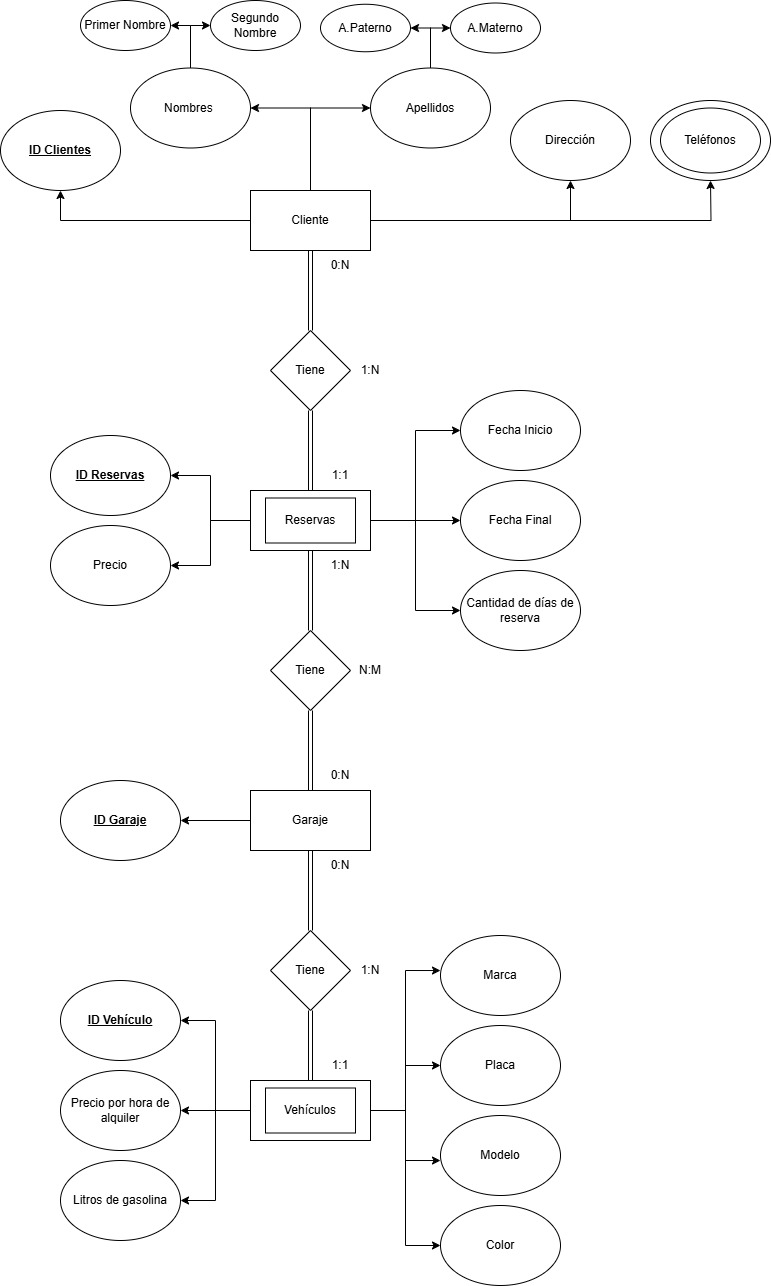

The diagram above was exported from draw.io. Its source (the exported page's mxGraphModel, read from the mxfile embedded in the PNG):
<mxGraphModel dx="1674" dy="738" grid="1" gridSize="10" guides="1" tooltips="1" connect="1" arrows="1" fold="1" page="1" pageScale="1" pageWidth="1100" pageHeight="1700" background="#ffffff" math="0" shadow="0">
  <root>
    <mxCell id="0" />
    <mxCell id="1" parent="0" />
    <mxCell id="VYKf2ff6gS8zMT0qYGV--24" style="edgeStyle=orthogonalEdgeStyle;rounded=0;orthogonalLoop=1;jettySize=auto;html=1;exitX=0.5;exitY=0;exitDx=0;exitDy=0;entryX=1;entryY=0.5;entryDx=0;entryDy=0;" parent="1" source="VYKf2ff6gS8zMT0qYGV--2" target="VYKf2ff6gS8zMT0qYGV--5" edge="1">
      <mxGeometry relative="1" as="geometry" />
    </mxCell>
    <mxCell id="VYKf2ff6gS8zMT0qYGV--25" style="edgeStyle=orthogonalEdgeStyle;rounded=0;orthogonalLoop=1;jettySize=auto;html=1;exitX=0.5;exitY=0;exitDx=0;exitDy=0;entryX=0;entryY=0.5;entryDx=0;entryDy=0;" parent="1" source="VYKf2ff6gS8zMT0qYGV--2" target="VYKf2ff6gS8zMT0qYGV--8" edge="1">
      <mxGeometry relative="1" as="geometry" />
    </mxCell>
    <mxCell id="VYKf2ff6gS8zMT0qYGV--26" style="edgeStyle=orthogonalEdgeStyle;rounded=0;orthogonalLoop=1;jettySize=auto;html=1;exitX=1;exitY=0.5;exitDx=0;exitDy=0;entryX=0.5;entryY=1;entryDx=0;entryDy=0;" parent="1" source="VYKf2ff6gS8zMT0qYGV--2" target="VYKf2ff6gS8zMT0qYGV--3" edge="1">
      <mxGeometry relative="1" as="geometry" />
    </mxCell>
    <mxCell id="VYKf2ff6gS8zMT0qYGV--27" style="edgeStyle=orthogonalEdgeStyle;rounded=0;orthogonalLoop=1;jettySize=auto;html=1;exitX=1;exitY=0.5;exitDx=0;exitDy=0;" parent="1" source="VYKf2ff6gS8zMT0qYGV--2" edge="1">
      <mxGeometry relative="1" as="geometry">
        <mxPoint x="920" y="380" as="targetPoint" />
      </mxGeometry>
    </mxCell>
    <mxCell id="VYKf2ff6gS8zMT0qYGV--28" style="edgeStyle=orthogonalEdgeStyle;rounded=0;orthogonalLoop=1;jettySize=auto;html=1;exitX=0;exitY=0.5;exitDx=0;exitDy=0;entryX=0.5;entryY=1;entryDx=0;entryDy=0;" parent="1" source="VYKf2ff6gS8zMT0qYGV--2" target="VYKf2ff6gS8zMT0qYGV--4" edge="1">
      <mxGeometry relative="1" as="geometry" />
    </mxCell>
    <mxCell id="VYKf2ff6gS8zMT0qYGV--30" style="edgeStyle=orthogonalEdgeStyle;rounded=0;orthogonalLoop=1;jettySize=auto;html=1;exitX=0.5;exitY=1;exitDx=0;exitDy=0;entryX=0.5;entryY=0;entryDx=0;entryDy=0;shape=link;" parent="1" source="VYKf2ff6gS8zMT0qYGV--2" target="VYKf2ff6gS8zMT0qYGV--29" edge="1">
      <mxGeometry relative="1" as="geometry" />
    </mxCell>
    <mxCell id="VYKf2ff6gS8zMT0qYGV--2" value="Cliente" style="rounded=0;whiteSpace=wrap;html=1;" parent="1" vertex="1">
      <mxGeometry x="460" y="390" width="120" height="60" as="geometry" />
    </mxCell>
    <mxCell id="VYKf2ff6gS8zMT0qYGV--3" value="Dirección" style="ellipse;whiteSpace=wrap;html=1;" parent="1" vertex="1">
      <mxGeometry x="720" y="300" width="120" height="80" as="geometry" />
    </mxCell>
    <mxCell id="VYKf2ff6gS8zMT0qYGV--4" value="&lt;b&gt;&lt;u&gt;ID Clientes&lt;/u&gt;&lt;/b&gt;" style="ellipse;whiteSpace=wrap;html=1;" parent="1" vertex="1">
      <mxGeometry x="210" y="310" width="120" height="80" as="geometry" />
    </mxCell>
    <mxCell id="VYKf2ff6gS8zMT0qYGV--16" value="" style="group" parent="1" vertex="1" connectable="0">
      <mxGeometry x="860" y="300" width="120" height="80" as="geometry" />
    </mxCell>
    <mxCell id="VYKf2ff6gS8zMT0qYGV--14" value="" style="ellipse;whiteSpace=wrap;html=1;" parent="VYKf2ff6gS8zMT0qYGV--16" vertex="1">
      <mxGeometry width="120" height="80" as="geometry" />
    </mxCell>
    <mxCell id="VYKf2ff6gS8zMT0qYGV--15" value="Teléfonos" style="ellipse;whiteSpace=wrap;html=1;" parent="VYKf2ff6gS8zMT0qYGV--16" vertex="1">
      <mxGeometry x="10" y="7.5" width="100" height="65" as="geometry" />
    </mxCell>
    <mxCell id="VYKf2ff6gS8zMT0qYGV--20" value="" style="group" parent="1" vertex="1" connectable="0">
      <mxGeometry x="530" y="202.5" width="220" height="145" as="geometry" />
    </mxCell>
    <mxCell id="VYKf2ff6gS8zMT0qYGV--18" style="edgeStyle=orthogonalEdgeStyle;rounded=0;orthogonalLoop=1;jettySize=auto;html=1;exitX=0.5;exitY=0;exitDx=0;exitDy=0;entryX=1;entryY=0.5;entryDx=0;entryDy=0;" parent="VYKf2ff6gS8zMT0qYGV--20" source="VYKf2ff6gS8zMT0qYGV--8" target="VYKf2ff6gS8zMT0qYGV--9" edge="1">
      <mxGeometry relative="1" as="geometry" />
    </mxCell>
    <mxCell id="VYKf2ff6gS8zMT0qYGV--19" style="edgeStyle=orthogonalEdgeStyle;rounded=0;orthogonalLoop=1;jettySize=auto;html=1;exitX=0.5;exitY=0;exitDx=0;exitDy=0;entryX=0;entryY=0.5;entryDx=0;entryDy=0;" parent="VYKf2ff6gS8zMT0qYGV--20" source="VYKf2ff6gS8zMT0qYGV--8" target="VYKf2ff6gS8zMT0qYGV--10" edge="1">
      <mxGeometry relative="1" as="geometry" />
    </mxCell>
    <mxCell id="VYKf2ff6gS8zMT0qYGV--8" value="Apellidos" style="ellipse;whiteSpace=wrap;html=1;" parent="VYKf2ff6gS8zMT0qYGV--20" vertex="1">
      <mxGeometry x="50" y="65" width="120" height="80" as="geometry" />
    </mxCell>
    <mxCell id="VYKf2ff6gS8zMT0qYGV--9" value="A.Paterno" style="ellipse;whiteSpace=wrap;html=1;" parent="VYKf2ff6gS8zMT0qYGV--20" vertex="1">
      <mxGeometry y="1.25" width="90" height="47.5" as="geometry" />
    </mxCell>
    <mxCell id="VYKf2ff6gS8zMT0qYGV--10" value="A.Materno" style="ellipse;whiteSpace=wrap;html=1;" parent="VYKf2ff6gS8zMT0qYGV--20" vertex="1">
      <mxGeometry x="130" width="90" height="50" as="geometry" />
    </mxCell>
    <mxCell id="VYKf2ff6gS8zMT0qYGV--23" value="" style="group" parent="1" vertex="1" connectable="0">
      <mxGeometry x="290" y="200" width="220" height="147.5" as="geometry" />
    </mxCell>
    <mxCell id="VYKf2ff6gS8zMT0qYGV--21" style="edgeStyle=orthogonalEdgeStyle;rounded=0;orthogonalLoop=1;jettySize=auto;html=1;exitX=0.5;exitY=0;exitDx=0;exitDy=0;entryX=1;entryY=0.5;entryDx=0;entryDy=0;" parent="VYKf2ff6gS8zMT0qYGV--23" source="VYKf2ff6gS8zMT0qYGV--5" target="VYKf2ff6gS8zMT0qYGV--6" edge="1">
      <mxGeometry relative="1" as="geometry" />
    </mxCell>
    <mxCell id="VYKf2ff6gS8zMT0qYGV--22" style="edgeStyle=orthogonalEdgeStyle;rounded=0;orthogonalLoop=1;jettySize=auto;html=1;exitX=0.5;exitY=0;exitDx=0;exitDy=0;entryX=0;entryY=0.5;entryDx=0;entryDy=0;" parent="VYKf2ff6gS8zMT0qYGV--23" source="VYKf2ff6gS8zMT0qYGV--5" target="VYKf2ff6gS8zMT0qYGV--7" edge="1">
      <mxGeometry relative="1" as="geometry" />
    </mxCell>
    <mxCell id="VYKf2ff6gS8zMT0qYGV--5" value="Nombres&amp;nbsp;" style="ellipse;whiteSpace=wrap;html=1;" parent="VYKf2ff6gS8zMT0qYGV--23" vertex="1">
      <mxGeometry x="50" y="67.5" width="120" height="80" as="geometry" />
    </mxCell>
    <mxCell id="VYKf2ff6gS8zMT0qYGV--6" value="Primer Nombre" style="ellipse;whiteSpace=wrap;html=1;" parent="VYKf2ff6gS8zMT0qYGV--23" vertex="1">
      <mxGeometry width="90" height="50" as="geometry" />
    </mxCell>
    <mxCell id="VYKf2ff6gS8zMT0qYGV--7" value="Segundo Nombre" style="ellipse;whiteSpace=wrap;html=1;" parent="VYKf2ff6gS8zMT0qYGV--23" vertex="1">
      <mxGeometry x="130" width="90" height="50" as="geometry" />
    </mxCell>
    <mxCell id="VYKf2ff6gS8zMT0qYGV--29" value="Tiene" style="rhombus;whiteSpace=wrap;html=1;" parent="1" vertex="1">
      <mxGeometry x="480" y="530" width="80" height="80" as="geometry" />
    </mxCell>
    <mxCell id="VYKf2ff6gS8zMT0qYGV--33" value="" style="group" parent="1" vertex="1" connectable="0">
      <mxGeometry x="460" y="690" width="120" height="60" as="geometry" />
    </mxCell>
    <mxCell id="VYKf2ff6gS8zMT0qYGV--31" value="" style="rounded=0;whiteSpace=wrap;html=1;" parent="VYKf2ff6gS8zMT0qYGV--33" vertex="1">
      <mxGeometry width="120" height="60" as="geometry" />
    </mxCell>
    <mxCell id="VYKf2ff6gS8zMT0qYGV--32" value="Reservas" style="rounded=0;whiteSpace=wrap;html=1;" parent="VYKf2ff6gS8zMT0qYGV--33" vertex="1">
      <mxGeometry x="15" y="7.5" width="90" height="45" as="geometry" />
    </mxCell>
    <mxCell id="VYKf2ff6gS8zMT0qYGV--34" style="edgeStyle=orthogonalEdgeStyle;rounded=0;orthogonalLoop=1;jettySize=auto;html=1;exitX=0.5;exitY=0;exitDx=0;exitDy=0;entryX=0.5;entryY=1;entryDx=0;entryDy=0;shape=link;" parent="1" source="VYKf2ff6gS8zMT0qYGV--31" target="VYKf2ff6gS8zMT0qYGV--29" edge="1">
      <mxGeometry relative="1" as="geometry" />
    </mxCell>
    <mxCell id="VYKf2ff6gS8zMT0qYGV--35" value="&lt;b&gt;&lt;u&gt;ID Reservas&lt;/u&gt;&lt;/b&gt;" style="ellipse;whiteSpace=wrap;html=1;" parent="1" vertex="1">
      <mxGeometry x="260" y="635" width="120" height="80" as="geometry" />
    </mxCell>
    <mxCell id="VYKf2ff6gS8zMT0qYGV--37" value="Fecha Inicio" style="ellipse;whiteSpace=wrap;html=1;" parent="1" vertex="1">
      <mxGeometry x="670" y="590" width="120" height="80" as="geometry" />
    </mxCell>
    <mxCell id="VYKf2ff6gS8zMT0qYGV--38" value="Fecha Final" style="ellipse;whiteSpace=wrap;html=1;" parent="1" vertex="1">
      <mxGeometry x="670" y="680" width="120" height="80" as="geometry" />
    </mxCell>
    <mxCell id="VYKf2ff6gS8zMT0qYGV--39" value="Cantidad de días de reserva" style="ellipse;whiteSpace=wrap;html=1;" parent="1" vertex="1">
      <mxGeometry x="670" y="770" width="120" height="80" as="geometry" />
    </mxCell>
    <mxCell id="VYKf2ff6gS8zMT0qYGV--40" value="Precio" style="ellipse;whiteSpace=wrap;html=1;" parent="1" vertex="1">
      <mxGeometry x="260" y="725" width="120" height="80" as="geometry" />
    </mxCell>
    <mxCell id="VYKf2ff6gS8zMT0qYGV--41" style="edgeStyle=orthogonalEdgeStyle;rounded=0;orthogonalLoop=1;jettySize=auto;html=1;exitX=1;exitY=0.5;exitDx=0;exitDy=0;entryX=0;entryY=0.5;entryDx=0;entryDy=0;" parent="1" source="VYKf2ff6gS8zMT0qYGV--31" target="VYKf2ff6gS8zMT0qYGV--38" edge="1">
      <mxGeometry relative="1" as="geometry" />
    </mxCell>
    <mxCell id="VYKf2ff6gS8zMT0qYGV--42" style="edgeStyle=orthogonalEdgeStyle;rounded=0;orthogonalLoop=1;jettySize=auto;html=1;exitX=1;exitY=0.5;exitDx=0;exitDy=0;entryX=0;entryY=0.5;entryDx=0;entryDy=0;" parent="1" source="VYKf2ff6gS8zMT0qYGV--31" target="VYKf2ff6gS8zMT0qYGV--37" edge="1">
      <mxGeometry relative="1" as="geometry" />
    </mxCell>
    <mxCell id="VYKf2ff6gS8zMT0qYGV--44" style="edgeStyle=orthogonalEdgeStyle;rounded=0;orthogonalLoop=1;jettySize=auto;html=1;exitX=1;exitY=0.5;exitDx=0;exitDy=0;entryX=0;entryY=0.5;entryDx=0;entryDy=0;" parent="1" source="VYKf2ff6gS8zMT0qYGV--31" target="VYKf2ff6gS8zMT0qYGV--39" edge="1">
      <mxGeometry relative="1" as="geometry" />
    </mxCell>
    <mxCell id="VYKf2ff6gS8zMT0qYGV--45" style="edgeStyle=orthogonalEdgeStyle;rounded=0;orthogonalLoop=1;jettySize=auto;html=1;exitX=0;exitY=0.5;exitDx=0;exitDy=0;entryX=1;entryY=0.5;entryDx=0;entryDy=0;" parent="1" source="VYKf2ff6gS8zMT0qYGV--31" target="VYKf2ff6gS8zMT0qYGV--35" edge="1">
      <mxGeometry relative="1" as="geometry" />
    </mxCell>
    <mxCell id="VYKf2ff6gS8zMT0qYGV--46" style="edgeStyle=orthogonalEdgeStyle;rounded=0;orthogonalLoop=1;jettySize=auto;html=1;exitX=0;exitY=0.5;exitDx=0;exitDy=0;entryX=1;entryY=0.5;entryDx=0;entryDy=0;" parent="1" source="VYKf2ff6gS8zMT0qYGV--31" target="VYKf2ff6gS8zMT0qYGV--40" edge="1">
      <mxGeometry relative="1" as="geometry" />
    </mxCell>
    <mxCell id="VYKf2ff6gS8zMT0qYGV--48" style="edgeStyle=orthogonalEdgeStyle;rounded=0;orthogonalLoop=1;jettySize=auto;html=1;exitX=0.5;exitY=0;exitDx=0;exitDy=0;entryX=0.5;entryY=1;entryDx=0;entryDy=0;shape=link;" parent="1" source="VYKf2ff6gS8zMT0qYGV--47" target="VYKf2ff6gS8zMT0qYGV--31" edge="1">
      <mxGeometry relative="1" as="geometry" />
    </mxCell>
    <mxCell id="VYKf2ff6gS8zMT0qYGV--47" value="Tiene" style="rhombus;whiteSpace=wrap;html=1;" parent="1" vertex="1">
      <mxGeometry x="480" y="830" width="80" height="80" as="geometry" />
    </mxCell>
    <mxCell id="VYKf2ff6gS8zMT0qYGV--51" style="edgeStyle=orthogonalEdgeStyle;rounded=0;orthogonalLoop=1;jettySize=auto;html=1;exitX=0.5;exitY=0;exitDx=0;exitDy=0;entryX=0.5;entryY=1;entryDx=0;entryDy=0;shape=link;" parent="1" source="VYKf2ff6gS8zMT0qYGV--50" target="VYKf2ff6gS8zMT0qYGV--47" edge="1">
      <mxGeometry relative="1" as="geometry" />
    </mxCell>
    <mxCell id="VYKf2ff6gS8zMT0qYGV--53" style="edgeStyle=orthogonalEdgeStyle;rounded=0;orthogonalLoop=1;jettySize=auto;html=1;exitX=0;exitY=0.5;exitDx=0;exitDy=0;entryX=1;entryY=0.5;entryDx=0;entryDy=0;" parent="1" source="VYKf2ff6gS8zMT0qYGV--50" target="VYKf2ff6gS8zMT0qYGV--52" edge="1">
      <mxGeometry relative="1" as="geometry" />
    </mxCell>
    <mxCell id="VYKf2ff6gS8zMT0qYGV--50" value="Garaje" style="rounded=0;whiteSpace=wrap;html=1;" parent="1" vertex="1">
      <mxGeometry x="460" y="990" width="120" height="60" as="geometry" />
    </mxCell>
    <mxCell id="VYKf2ff6gS8zMT0qYGV--52" value="&lt;b&gt;&lt;u&gt;ID Garaje&lt;/u&gt;&lt;/b&gt;" style="ellipse;whiteSpace=wrap;html=1;" parent="1" vertex="1">
      <mxGeometry x="270" y="980" width="120" height="80" as="geometry" />
    </mxCell>
    <mxCell id="VYKf2ff6gS8zMT0qYGV--55" style="edgeStyle=orthogonalEdgeStyle;rounded=0;orthogonalLoop=1;jettySize=auto;html=1;exitX=0.5;exitY=0;exitDx=0;exitDy=0;entryX=0.5;entryY=1;entryDx=0;entryDy=0;shape=link;" parent="1" source="VYKf2ff6gS8zMT0qYGV--54" target="VYKf2ff6gS8zMT0qYGV--50" edge="1">
      <mxGeometry relative="1" as="geometry" />
    </mxCell>
    <mxCell id="VYKf2ff6gS8zMT0qYGV--54" value="Tiene" style="rhombus;whiteSpace=wrap;html=1;" parent="1" vertex="1">
      <mxGeometry x="480" y="1130" width="80" height="80" as="geometry" />
    </mxCell>
    <mxCell id="VYKf2ff6gS8zMT0qYGV--56" value="" style="group" parent="1" vertex="1" connectable="0">
      <mxGeometry x="460" y="1280" width="120" height="60" as="geometry" />
    </mxCell>
    <mxCell id="VYKf2ff6gS8zMT0qYGV--57" value="" style="rounded=0;whiteSpace=wrap;html=1;" parent="VYKf2ff6gS8zMT0qYGV--56" vertex="1">
      <mxGeometry width="120" height="60" as="geometry" />
    </mxCell>
    <mxCell id="VYKf2ff6gS8zMT0qYGV--58" value="Vehículos" style="rounded=0;whiteSpace=wrap;html=1;" parent="VYKf2ff6gS8zMT0qYGV--56" vertex="1">
      <mxGeometry x="15" y="7.5" width="90" height="45" as="geometry" />
    </mxCell>
    <mxCell id="VYKf2ff6gS8zMT0qYGV--59" style="edgeStyle=orthogonalEdgeStyle;rounded=0;orthogonalLoop=1;jettySize=auto;html=1;exitX=0.5;exitY=0;exitDx=0;exitDy=0;entryX=0.5;entryY=1;entryDx=0;entryDy=0;shape=link;" parent="1" source="VYKf2ff6gS8zMT0qYGV--57" target="VYKf2ff6gS8zMT0qYGV--54" edge="1">
      <mxGeometry relative="1" as="geometry" />
    </mxCell>
    <mxCell id="VYKf2ff6gS8zMT0qYGV--74" value="&lt;b&gt;&lt;u&gt;ID Vehículo&lt;/u&gt;&lt;/b&gt;" style="ellipse;whiteSpace=wrap;html=1;" parent="1" vertex="1">
      <mxGeometry x="270" y="1180" width="120" height="80" as="geometry" />
    </mxCell>
    <mxCell id="VYKf2ff6gS8zMT0qYGV--75" value="Placa" style="ellipse;whiteSpace=wrap;html=1;" parent="1" vertex="1">
      <mxGeometry x="650" y="1225" width="120" height="80" as="geometry" />
    </mxCell>
    <mxCell id="VYKf2ff6gS8zMT0qYGV--76" value="Modelo" style="ellipse;whiteSpace=wrap;html=1;" parent="1" vertex="1">
      <mxGeometry x="650" y="1315" width="120" height="80" as="geometry" />
    </mxCell>
    <mxCell id="VYKf2ff6gS8zMT0qYGV--77" value="Color" style="ellipse;whiteSpace=wrap;html=1;" parent="1" vertex="1">
      <mxGeometry x="650" y="1405" width="120" height="80" as="geometry" />
    </mxCell>
    <mxCell id="VYKf2ff6gS8zMT0qYGV--78" value="Marca" style="ellipse;whiteSpace=wrap;html=1;" parent="1" vertex="1">
      <mxGeometry x="650" y="1135" width="120" height="80" as="geometry" />
    </mxCell>
    <mxCell id="VYKf2ff6gS8zMT0qYGV--79" value="Precio por hora de alquiler" style="ellipse;whiteSpace=wrap;html=1;" parent="1" vertex="1">
      <mxGeometry x="270" y="1270" width="120" height="80" as="geometry" />
    </mxCell>
    <mxCell id="VYKf2ff6gS8zMT0qYGV--80" value="Litros de gasolina" style="ellipse;whiteSpace=wrap;html=1;" parent="1" vertex="1">
      <mxGeometry x="270" y="1360" width="120" height="80" as="geometry" />
    </mxCell>
    <mxCell id="VYKf2ff6gS8zMT0qYGV--81" style="edgeStyle=orthogonalEdgeStyle;rounded=0;orthogonalLoop=1;jettySize=auto;html=1;exitX=0;exitY=0.5;exitDx=0;exitDy=0;entryX=1;entryY=0.5;entryDx=0;entryDy=0;" parent="1" source="VYKf2ff6gS8zMT0qYGV--57" target="VYKf2ff6gS8zMT0qYGV--79" edge="1">
      <mxGeometry relative="1" as="geometry" />
    </mxCell>
    <mxCell id="VYKf2ff6gS8zMT0qYGV--82" style="edgeStyle=orthogonalEdgeStyle;rounded=0;orthogonalLoop=1;jettySize=auto;html=1;exitX=0;exitY=0.5;exitDx=0;exitDy=0;entryX=1;entryY=0.5;entryDx=0;entryDy=0;" parent="1" source="VYKf2ff6gS8zMT0qYGV--57" target="VYKf2ff6gS8zMT0qYGV--74" edge="1">
      <mxGeometry relative="1" as="geometry" />
    </mxCell>
    <mxCell id="VYKf2ff6gS8zMT0qYGV--83" style="edgeStyle=orthogonalEdgeStyle;rounded=0;orthogonalLoop=1;jettySize=auto;html=1;exitX=0;exitY=0.5;exitDx=0;exitDy=0;entryX=1;entryY=0.5;entryDx=0;entryDy=0;" parent="1" source="VYKf2ff6gS8zMT0qYGV--57" target="VYKf2ff6gS8zMT0qYGV--80" edge="1">
      <mxGeometry relative="1" as="geometry" />
    </mxCell>
    <mxCell id="VYKf2ff6gS8zMT0qYGV--84" style="edgeStyle=orthogonalEdgeStyle;rounded=0;orthogonalLoop=1;jettySize=auto;html=1;exitX=1;exitY=0.5;exitDx=0;exitDy=0;entryX=0;entryY=0.438;entryDx=0;entryDy=0;entryPerimeter=0;" parent="1" source="VYKf2ff6gS8zMT0qYGV--57" target="VYKf2ff6gS8zMT0qYGV--78" edge="1">
      <mxGeometry relative="1" as="geometry" />
    </mxCell>
    <mxCell id="VYKf2ff6gS8zMT0qYGV--85" style="edgeStyle=orthogonalEdgeStyle;rounded=0;orthogonalLoop=1;jettySize=auto;html=1;exitX=1;exitY=0.5;exitDx=0;exitDy=0;entryX=0;entryY=0.5;entryDx=0;entryDy=0;" parent="1" source="VYKf2ff6gS8zMT0qYGV--57" target="VYKf2ff6gS8zMT0qYGV--75" edge="1">
      <mxGeometry relative="1" as="geometry" />
    </mxCell>
    <mxCell id="VYKf2ff6gS8zMT0qYGV--86" style="edgeStyle=orthogonalEdgeStyle;rounded=0;orthogonalLoop=1;jettySize=auto;html=1;exitX=1;exitY=0.5;exitDx=0;exitDy=0;entryX=0;entryY=0.563;entryDx=0;entryDy=0;entryPerimeter=0;" parent="1" source="VYKf2ff6gS8zMT0qYGV--57" target="VYKf2ff6gS8zMT0qYGV--76" edge="1">
      <mxGeometry relative="1" as="geometry" />
    </mxCell>
    <mxCell id="VYKf2ff6gS8zMT0qYGV--87" style="edgeStyle=orthogonalEdgeStyle;rounded=0;orthogonalLoop=1;jettySize=auto;html=1;exitX=1;exitY=0.5;exitDx=0;exitDy=0;entryX=0;entryY=0.5;entryDx=0;entryDy=0;" parent="1" source="VYKf2ff6gS8zMT0qYGV--57" target="VYKf2ff6gS8zMT0qYGV--77" edge="1">
      <mxGeometry relative="1" as="geometry" />
    </mxCell>
    <mxCell id="XKZbnpxIGYIA3fyuy0hN-2" value="0:N" style="text;html=1;align=center;verticalAlign=middle;whiteSpace=wrap;rounded=0;" parent="1" vertex="1">
      <mxGeometry x="520" y="450" width="60" height="30" as="geometry" />
    </mxCell>
    <mxCell id="XKZbnpxIGYIA3fyuy0hN-3" value="1:N" style="text;html=1;align=center;verticalAlign=middle;whiteSpace=wrap;rounded=0;" parent="1" vertex="1">
      <mxGeometry x="550" y="555" width="60" height="30" as="geometry" />
    </mxCell>
    <mxCell id="XKZbnpxIGYIA3fyuy0hN-4" value="1:1" style="text;html=1;align=center;verticalAlign=middle;whiteSpace=wrap;rounded=0;" parent="1" vertex="1">
      <mxGeometry x="520" y="660" width="60" height="30" as="geometry" />
    </mxCell>
    <mxCell id="XKZbnpxIGYIA3fyuy0hN-5" value="1:N" style="text;html=1;align=center;verticalAlign=middle;whiteSpace=wrap;rounded=0;" parent="1" vertex="1">
      <mxGeometry x="520" y="750" width="60" height="30" as="geometry" />
    </mxCell>
    <mxCell id="XKZbnpxIGYIA3fyuy0hN-6" value="N:M" style="text;html=1;align=center;verticalAlign=middle;whiteSpace=wrap;rounded=0;" parent="1" vertex="1">
      <mxGeometry x="550" y="855" width="60" height="30" as="geometry" />
    </mxCell>
    <mxCell id="XKZbnpxIGYIA3fyuy0hN-7" value="0:N" style="text;html=1;align=center;verticalAlign=middle;whiteSpace=wrap;rounded=0;" parent="1" vertex="1">
      <mxGeometry x="520" y="960" width="60" height="30" as="geometry" />
    </mxCell>
    <mxCell id="XKZbnpxIGYIA3fyuy0hN-8" value="0:N" style="text;html=1;align=center;verticalAlign=middle;whiteSpace=wrap;rounded=0;" parent="1" vertex="1">
      <mxGeometry x="520" y="1050" width="60" height="30" as="geometry" />
    </mxCell>
    <mxCell id="XKZbnpxIGYIA3fyuy0hN-9" value="1:N" style="text;html=1;align=center;verticalAlign=middle;whiteSpace=wrap;rounded=0;" parent="1" vertex="1">
      <mxGeometry x="550" y="1155" width="60" height="30" as="geometry" />
    </mxCell>
    <mxCell id="XKZbnpxIGYIA3fyuy0hN-10" value="1:1" style="text;html=1;align=center;verticalAlign=middle;whiteSpace=wrap;rounded=0;" parent="1" vertex="1">
      <mxGeometry x="520" y="1250" width="60" height="30" as="geometry" />
    </mxCell>
  </root>
</mxGraphModel>